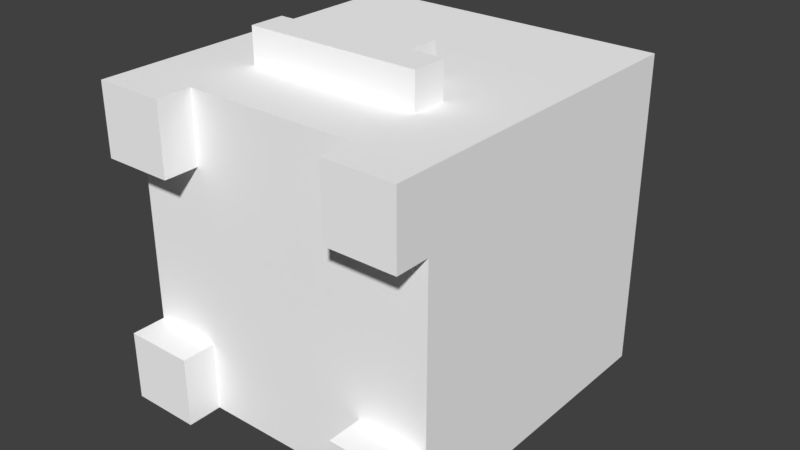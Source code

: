 # Source: Boar.blend  (saved by Blender 2.78.0; exported with 4.5.12 LTS)
import bpy
from mathutils import Matrix  # noqa: F401  (used for matrix-valued properties, if any)

bpy.ops.wm.read_factory_settings(use_empty=True)
scene = bpy.context.scene
scene.name = 'Scene'

# ---- collections
col_collection_1 = bpy.data.collections.new('Collection 1'); scene.collection.children.link(col_collection_1)

# ---- materials (node trees are filled in below, after node groups)
mat_palette = bpy.data.materials.new('palette')
mat_palette.alpha_threshold = 0.0
mat_palette.use_transparent_shadow = False
mat_palette.diffuse_color = (1.0, 1.0, 1.0, 1.0)
mat_palette.specular_color = (0.0, 0.0, 0.0)
mat_palette.roughness = 0.5
mat_palette.specular_intensity = 1.0

# ---- material node trees

# ---- world
world_world = bpy.data.worlds.new('World'); scene.world = world_world
world_world.color = (0.05088, 0.05088, 0.05088)
world_world.use_sun_shadow = False
world_world.sun_shadow_jitter_overblur = 0.0
world_world.cycles.sampling_method = 'MANUAL'

# ---- meshes
me_boar = bpy.data.meshes.new('Boar')
me_boar.from_pydata([(-0.5, 5.0, -5.5), (0.5, 3.0, -5.5), (-0.5, 3.0, -5.5), (0.5, 5.0, -5.5), (-2.5, 1.0, -4.5), (-2.5, -2.98e-07, -4.5), (-4.5, -5.364e-07, -4.5), (2.5, 1.0, -4.5), (4.5, 5.364e-07, -4.5), (2.5, 2.98e-07, -4.5), (-0.5, 3.0, -4.5), (0.5, 3.0, -4.5), (-0.5, 5.0, -4.5), (0.5, 5.0, -4.5), (-4.5, 10.0, -4.5), (4.5, 10.0, -4.5), (-4.5, 1.0, 2.5), (-2.5, -2.98e-07, 2.5), (-4.5, -5.364e-07, 2.5), (-2.5, 1.0, 2.5), (2.5, 1.0, 2.5), (4.5, 5.364e-07, 2.5), (2.5, 2.98e-07, 2.5), (4.5, 1.0, 2.5), (-3.5, 11.0, 2.5), (-1.5, 10.0, 2.5), (-3.5, 10.0, 2.5), (-1.5, 11.0, 2.5), (1.5, 11.0, 2.5), (3.5, 10.0, 2.5), (1.5, 10.0, 2.5), (3.5, 11.0, 2.5), (-4.5, -5.364e-07, -2.5), (-2.5, -2.98e-07, -2.5), (-4.5, 1.0, -2.5), (-2.5, 1.0, -2.5), (2.5, 2.98e-07, -2.5), (4.5, 5.364e-07, -2.5), (2.5, 1.0, -2.5), (4.5, 1.0, -2.5), (-3.5, 10.0, 3.5), (-1.5, 10.0, 3.5), (-3.5, 11.0, 3.5), (-1.5, 11.0, 3.5), (1.5, 10.0, 3.5), (3.5, 10.0, 3.5), (1.5, 11.0, 3.5), (3.5, 11.0, 3.5), (-4.5, -5.364e-07, 4.5), (-2.5, -2.98e-07, 4.5), (-2.5, 1.0, 4.5), (2.5, 2.98e-07, 4.5), (4.5, 5.364e-07, 4.5), (2.5, 1.0, 4.5), (-2.5, 3.0, 4.5), (-1.5, 3.0, 4.5), (1.5, 3.0, 4.5), (2.5, 3.0, 4.5), (-2.5, 4.0, 4.5), (2.5, 4.0, 4.5), (-1.5, 4.0, 4.5), (-3.5, 5.0, 4.5), (-2.5, 5.0, 4.5), (-1.5, 5.0, 4.5), (1.5, 4.0, 4.5), (1.5, 5.0, 4.5), (2.5, 5.0, 4.5), (3.5, 5.0, 4.5), (-3.5, 6.0, 4.5), (-2.5, 6.0, 4.5), (2.5, 6.0, 4.5), (3.5, 6.0, 4.5), (-4.5, 10.0, 4.5), (4.5, 10.0, 4.5), (-2.5, 3.0, 5.5), (-1.5, 3.0, 5.5), (-2.5, 4.0, 5.5), (1.5, 3.0, 5.5), (-1.5, 4.0, 5.5), (2.5, 3.0, 5.5), (1.5, 4.0, 5.5), (2.5, 4.0, 5.5), (-1.5, 5.0, 5.5), (1.5, 5.0, 5.5), (-4.5, -5.364e-07, -2.5), (-4.5, 10.0, -4.5), (-4.5, -5.364e-07, -4.5), (-4.5, 1.0, -2.5), (-4.5, 1.0, 2.5), (-4.5, -5.364e-07, 4.5), (-4.5, -5.364e-07, 2.5), (-4.5, 10.0, 4.5), (-3.5, 10.0, 3.5), (-3.5, 11.0, 2.5), (-3.5, 10.0, 2.5), (-3.5, 11.0, 3.5), (-2.5, 3.0, 5.5), (-2.5, 4.0, 4.5), (-2.5, 3.0, 4.5), (-2.5, 4.0, 5.5), (-1.5, 4.0, 5.5), (-1.5, 5.0, 4.5), (-1.5, 4.0, 4.5), (-1.5, 5.0, 5.5), (-0.5, 3.0, -4.5), (-0.5, 5.0, -5.5), (-0.5, 3.0, -5.5), (-0.5, 5.0, -4.5), (1.5, 10.0, 3.5), (1.5, 11.0, 2.5), (1.5, 10.0, 2.5), (1.5, 11.0, 3.5), (2.5, 2.98e-07, -2.5), (2.5, 1.0, -4.5), (2.5, 2.98e-07, -4.5), (2.5, 1.0, -2.5), (2.5, 2.98e-07, 4.5), (2.5, 1.0, 2.5), (2.5, 2.98e-07, 2.5), (2.5, 1.0, 4.5), (-2.5, -2.98e-07, -4.5), (-2.5, 1.0, -4.5), (-2.5, -2.98e-07, -2.5), (-2.5, 1.0, -2.5), (-2.5, -2.98e-07, 2.5), (-2.5, 1.0, 2.5), (-2.5, -2.98e-07, 4.5), (-2.5, 1.0, 4.5), (-1.5, 10.0, 2.5), (-1.5, 11.0, 2.5), (-1.5, 10.0, 3.5), (-1.5, 11.0, 3.5), (0.5, 3.0, -5.5), (0.5, 5.0, -5.5), (0.5, 3.0, -4.5), (0.5, 5.0, -4.5), (1.5, 4.0, 4.5), (1.5, 5.0, 4.5), (1.5, 4.0, 5.5), (1.5, 5.0, 5.5), (2.5, 3.0, 4.5), (2.5, 4.0, 4.5), (2.5, 3.0, 5.5), (2.5, 4.0, 5.5), (3.5, 10.0, 2.5), (3.5, 11.0, 2.5), (3.5, 10.0, 3.5), (3.5, 11.0, 3.5), (4.5, 5.364e-07, -4.5), (4.5, 10.0, -4.5), (4.5, 5.364e-07, -2.5), (4.5, 1.0, -2.5), (4.5, 1.0, 2.5), (4.5, 5.364e-07, 2.5), (4.5, 5.364e-07, 4.5), (4.5, 10.0, 4.5), (-2.5, -2.98e-07, -4.5), (-4.5, -5.364e-07, -2.5), (-4.5, -5.364e-07, -4.5), (-2.5, -2.98e-07, -2.5), (-2.5, -2.98e-07, 2.5), (-4.5, -5.364e-07, 4.5), (-4.5, -5.364e-07, 2.5), (-2.5, -2.98e-07, 4.5), (4.5, 5.364e-07, -4.5), (2.5, 2.98e-07, -2.5), (2.5, 2.98e-07, -4.5), (4.5, 5.364e-07, -2.5), (4.5, 5.364e-07, 2.5), (2.5, 2.98e-07, 4.5), (2.5, 2.98e-07, 2.5), (4.5, 5.364e-07, 4.5), (-2.5, 1.0, -2.5), (-4.5, 1.0, 2.5), (-4.5, 1.0, -2.5), (-2.5, 1.0, 2.5), (2.5, 1.0, -4.5), (-2.5, 1.0, -4.5), (-2.5, 1.0, 4.5), (2.5, 1.0, -2.5), (2.5, 1.0, 2.5), (2.5, 1.0, 4.5), (4.5, 1.0, -2.5), (4.5, 1.0, 2.5), (-1.5, 3.0, 4.5), (-2.5, 3.0, 5.5), (-2.5, 3.0, 4.5), (-1.5, 3.0, 5.5), (0.5, 3.0, -5.5), (-0.5, 3.0, -4.5), (-0.5, 3.0, -5.5), (0.5, 3.0, -4.5), (1.5, 3.0, 4.5), (1.5, 3.0, 5.5), (2.5, 3.0, 4.5), (2.5, 3.0, 5.5), (-2.5, 4.0, 4.5), (-2.5, 4.0, 5.5), (-1.5, 4.0, 4.5), (-1.5, 4.0, 5.5), (1.5, 4.0, 4.5), (1.5, 4.0, 5.5), (2.5, 4.0, 4.5), (2.5, 4.0, 5.5), (-0.5, 5.0, -5.5), (-0.5, 5.0, -4.5), (0.5, 5.0, -5.5), (0.5, 5.0, -4.5), (-1.5, 5.0, 4.5), (-1.5, 5.0, 5.5), (1.5, 5.0, 4.5), (1.5, 5.0, 5.5), (-4.5, 10.0, -4.5), (-4.5, 10.0, 4.5), (-3.5, 10.0, 2.5), (-3.5, 10.0, 3.5), (-1.5, 10.0, 2.5), (-1.5, 10.0, 3.5), (1.5, 10.0, 2.5), (1.5, 10.0, 3.5), (3.5, 10.0, 2.5), (3.5, 10.0, 3.5), (4.5, 10.0, -4.5), (4.5, 10.0, 4.5), (-3.5, 11.0, 2.5), (-3.5, 11.0, 3.5), (-1.5, 11.0, 2.5), (-1.5, 11.0, 3.5), (1.5, 11.0, 2.5), (1.5, 11.0, 3.5), (3.5, 11.0, 2.5), (3.5, 11.0, 3.5)], [], [(0, 1, 2), (3, 1, 0), (4, 5, 6), (7, 8, 9), (10, 7, 4), (11, 7, 10), (12, 10, 4), (13, 7, 11), (14, 4, 6), (14, 13, 12), (14, 12, 4), (15, 7, 13), (15, 13, 14), (15, 8, 7), (16, 17, 18), (19, 17, 16), (20, 21, 22), (23, 21, 20), (24, 25, 26), (27, 25, 24), (28, 29, 30), (31, 29, 28), (32, 33, 34), (34, 33, 35), (36, 37, 38), (38, 37, 39), (40, 41, 42), (42, 41, 43), (44, 45, 46), (46, 45, 47), (48, 49, 50), (51, 52, 53), (48, 50, 54), (50, 53, 54), (54, 53, 55), (55, 53, 56), (53, 52, 57), (56, 53, 57), (48, 54, 58), (57, 52, 59), (58, 60, 61), (48, 58, 61), (61, 60, 62), (62, 60, 63), (64, 59, 65), (59, 52, 66), (65, 59, 66), (66, 52, 67), (48, 61, 68), (61, 62, 68), (62, 63, 69), (68, 62, 69), (63, 65, 69), (65, 66, 69), (66, 67, 70), (69, 66, 70), (67, 52, 71), (70, 67, 71), (48, 68, 72), (69, 70, 72), (70, 71, 72), (68, 69, 72), (71, 52, 73), (72, 71, 73), (74, 75, 76), (75, 77, 78), (76, 75, 78), (77, 79, 80), (78, 77, 80), (80, 79, 81), (78, 80, 82), (82, 80, 83), (84, 85, 86), (87, 85, 84), (88, 85, 87), (89, 88, 90), (91, 85, 88), (91, 88, 89), (92, 93, 94), (95, 93, 92), (96, 97, 98), (99, 97, 96), (100, 101, 102), (103, 101, 100), (104, 105, 106), (107, 105, 104), (108, 109, 110), (111, 109, 108), (112, 113, 114), (115, 113, 112), (116, 117, 118), (119, 117, 116), (120, 121, 122), (122, 121, 123), (124, 125, 126), (126, 125, 127), (128, 129, 130), (130, 129, 131), (132, 133, 134), (134, 133, 135), (136, 137, 138), (138, 137, 139), (140, 141, 142), (142, 141, 143), (144, 145, 146), (146, 145, 147), (148, 149, 150), (150, 149, 151), (151, 149, 152), (153, 152, 154), (152, 149, 155), (154, 152, 155), (156, 157, 158), (159, 157, 156), (160, 161, 162), (163, 161, 160), (164, 165, 166), (167, 165, 164), (168, 169, 170), (171, 169, 168), (172, 173, 174), (175, 173, 172), (176, 172, 177), (176, 178, 175), (176, 175, 172), (179, 178, 176), (180, 178, 179), (181, 178, 180), (182, 180, 179), (183, 180, 182), (184, 185, 186), (187, 185, 184), (188, 189, 190), (191, 189, 188), (192, 187, 184), (193, 187, 192), (194, 193, 192), (195, 193, 194), (196, 197, 198), (198, 197, 199), (200, 201, 202), (202, 201, 203), (204, 205, 206), (206, 205, 207), (208, 209, 210), (210, 209, 211), (212, 213, 214), (214, 213, 215), (212, 214, 216), (215, 213, 217), (212, 216, 218), (216, 217, 218), (217, 213, 219), (218, 217, 219), (212, 218, 220), (219, 213, 221), (212, 220, 222), (220, 221, 222), (221, 213, 223), (222, 221, 223), (224, 225, 226), (226, 225, 227), (228, 229, 230), (230, 229, 231)])
me_boar.polygons.foreach_set('use_smooth', [True] * 164)
_uv = me_boar.uv_layers.new(name='UVMap')
_uv.uv.foreach_set('vector', [0.3066, 0.5, 0.3066, 0.5, 0.3066, 0.5, 0.3066, 0.5, 0.3066, 0.5, 0.3066, 0.5, 0.3066, 0.5, 0.3066, 0.5, 0.3066, 0.5, 0.3066, 0.5, 0.3066, 0.5, 0.3066, 0.5, 0.3066, 0.5, 0.3066, 0.5, 0.3066, 0.5, 0.3066, 0.5, 0.3066, 0.5, 0.3066, 0.5, 0.3066, 0.5, 0.3066, 0.5, 0.3066, 0.5, 0.3066, 0.5, 0.3066, 0.5, 0.3066, 0.5, 0.3066, 0.5, 0.3066, 0.5, 0.3066, 0.5, 0.3066, 0.5, 0.3066, 0.5, 0.3066, 0.5, 0.3066, 0.5, 0.3066, 0.5, 0.3066, 0.5, 0.3066, 0.5, 0.3066, 0.5, 0.3066, 0.5, 0.3066, 0.5, 0.3066, 0.5, 0.3066, 0.5, 0.3066, 0.5, 0.3066, 0.5, 0.3066, 0.5, 0.3066, 0.5, 0.3066, 0.5, 0.3066, 0.5, 0.3066, 0.5, 0.3066, 0.5, 0.3066, 0.5, 0.3066, 0.5, 0.3066, 0.5, 0.3066, 0.5, 0.3066, 0.5, 0.3066, 0.5, 0.3066, 0.5, 0.3066, 0.5, 0.3066, 0.5, 0.3066, 0.5, 0.3066, 0.5, 0.3066, 0.5, 0.3066, 0.5, 0.3066, 0.5, 0.3066, 0.5, 0.3066, 0.5, 0.3066, 0.5, 0.3066, 0.5, 0.3066, 0.5, 0.3066, 0.5, 0.3066, 0.5, 0.3066, 0.5, 0.3066, 0.5, 0.3066, 0.5, 0.3066, 0.5, 0.3066, 0.5, 0.3066, 0.5, 0.3066, 0.5, 0.3066, 0.5, 0.3066, 0.5, 0.3066, 0.5, 0.3066, 0.5, 0.3066, 0.5, 0.3066, 0.5, 0.3066, 0.5, 0.3066, 0.5, 0.3066, 0.5, 0.3066, 0.5, 0.3066, 0.5, 0.3066, 0.5, 0.3066, 0.5, 0.3066, 0.5, 0.3066, 0.5, 0.3066, 0.5, 0.3066, 0.5, 0.3066, 0.5, 0.3066, 0.5, 0.3066, 0.5, 0.3066, 0.5, 0.3066, 0.5, 0.3066, 0.5, 0.3066, 0.5, 0.3066, 0.5, 0.3066, 0.5, 0.3066, 0.5, 0.3066, 0.5, 0.3066, 0.5, 0.3066, 0.5, 0.3066, 0.5, 0.3066, 0.5, 0.3066, 0.5, 0.3066, 0.5, 0.3066, 0.5, 0.3066, 0.5, 0.3066, 0.5, 0.3066, 0.5, 0.3066, 0.5, 0.3066, 0.5, 0.3066, 0.5, 0.3066, 0.5, 0.3066, 0.5, 0.3066, 0.5, 0.3066, 0.5, 0.3066, 0.5, 0.3066, 0.5, 0.3066, 0.5, 0.3066, 0.5, 0.3066, 0.5, 0.3066, 0.5, 0.3066, 0.5, 0.3066, 0.5, 0.3066, 0.5, 0.3066, 0.5, 0.3066, 0.5, 0.3066, 0.5, 0.3066, 0.5, 0.3066, 0.5, 0.3066, 0.5, 0.3066, 0.5, 0.3066, 0.5, 0.3066, 0.5, 0.3066, 0.5, 0.3066, 0.5, 0.3066, 0.5, 0.3066, 0.5, 0.3066, 0.5, 0.3066, 0.5, 0.3066, 0.5, 0.3066, 0.5, 0.3066, 0.5, 0.9941, 0.5, 0.9941, 0.5, 0.9941, 0.5, 0.3066, 0.5, 0.3066, 0.5, 0.3066, 0.5, 0.9941, 0.5, 0.9941, 0.5, 0.9941, 0.5, 0.3066, 0.5, 0.3066, 0.5, 0.3066, 0.5, 0.3066, 0.5, 0.3066, 0.5, 0.3066, 0.5, 0.9941, 0.5, 0.9941, 0.5, 0.9941, 0.5, 0.3066, 0.5, 0.3066, 0.5, 0.3066, 0.5, 0.3066, 0.5, 0.3066, 0.5, 0.3066, 0.5, 0.9941, 0.5, 0.9941, 0.5, 0.9941, 0.5, 0.3066, 0.5, 0.3066, 0.5, 0.3066, 0.5, 0.3066, 0.5, 0.3066, 0.5, 0.3066, 0.5, 0.3066, 0.5, 0.3066, 0.5, 0.3066, 0.5, 0.3066, 0.5, 0.3066, 0.5, 0.3066, 0.5, 0.3066, 0.5, 0.3066, 0.5, 0.3066, 0.5, 0.3066, 0.5, 0.3066, 0.5, 0.3066, 0.5, 0.9629, 0.5, 0.9629, 0.5, 0.9629, 0.5, 0.3066, 0.5, 0.3066, 0.5, 0.3066, 0.5, 0.9629, 0.5, 0.9629, 0.5, 0.9629, 0.5, 0.9629, 0.5, 0.9629, 0.5, 0.9629, 0.5, 0.3066, 0.5, 0.3066, 0.5, 0.3066, 0.5, 0.9629, 0.5, 0.9629, 0.5, 0.9629, 0.5, 0.3066, 0.5, 0.3066, 0.5, 0.3066, 0.5, 0.3066, 0.5, 0.3066, 0.5, 0.3066, 0.5, 0.3066, 0.5, 0.3066, 0.5, 0.3066, 0.5, 0.3066, 0.5, 0.3066, 0.5, 0.3066, 0.5, 0.3066, 0.5, 0.3066, 0.5, 0.3066, 0.5, 0.3066, 0.5, 0.3066, 0.5, 0.3066, 0.5, 0.3066, 0.5, 0.3066, 0.5, 0.3066, 0.5, 0.3066, 0.5, 0.3066, 0.5, 0.3066, 0.5, 0.3066, 0.5, 0.3066, 0.5, 0.3066, 0.5, 0.3066, 0.5, 0.3066, 0.5, 0.3066, 0.5, 0.9629, 0.5, 0.9629, 0.5, 0.9629, 0.5, 0.9629, 0.5, 0.9629, 0.5, 0.9629, 0.5, 0.3066, 0.5, 0.3066, 0.5, 0.3066, 0.5, 0.3066, 0.5, 0.3066, 0.5, 0.3066, 0.5, 0.3066, 0.5, 0.3066, 0.5, 0.3066, 0.5, 0.3066, 0.5, 0.3066, 0.5, 0.3066, 0.5, 0.3066, 0.5, 0.3066, 0.5, 0.3066, 0.5, 0.3066, 0.5, 0.3066, 0.5, 0.3066, 0.5, 0.3066, 0.5, 0.3066, 0.5, 0.3066, 0.5, 0.3066, 0.5, 0.3066, 0.5, 0.3066, 0.5, 0.3066, 0.5, 0.3066, 0.5, 0.3066, 0.5, 0.3066, 0.5, 0.3066, 0.5, 0.3066, 0.5, 0.3066, 0.5, 0.3066, 0.5, 0.3066, 0.5, 0.3066, 0.5, 0.3066, 0.5, 0.3066, 0.5, 0.3066, 0.5, 0.3066, 0.5, 0.3066, 0.5, 0.3066, 0.5, 0.3066, 0.5, 0.3066, 0.5, 0.3066, 0.5, 0.3066, 0.5, 0.3066, 0.5, 0.3066, 0.5, 0.3066, 0.5, 0.3066, 0.5, 0.3066, 0.5, 0.3066, 0.5, 0.3066, 0.5, 0.3066, 0.5, 0.3066, 0.5, 0.3066, 0.5, 0.3066, 0.5, 0.3066, 0.5, 0.3066, 0.5, 0.3066, 0.5, 0.3066, 0.5, 0.3066, 0.5, 0.9629, 0.5, 0.9629, 0.5, 0.9629, 0.5, 0.9629, 0.5, 0.9629, 0.5, 0.9629, 0.5, 0.3066, 0.5, 0.3066, 0.5, 0.3066, 0.5, 0.3066, 0.5, 0.3066, 0.5, 0.3066, 0.5, 0.3066, 0.5, 0.3066, 0.5, 0.3066, 0.5, 0.3066, 0.5, 0.3066, 0.5, 0.3066, 0.5, 0.3066, 0.5, 0.3066, 0.5, 0.3066, 0.5, 0.3066, 0.5, 0.3066, 0.5, 0.3066, 0.5, 0.3066, 0.5, 0.3066, 0.5, 0.3066, 0.5, 0.3066, 0.5, 0.3066, 0.5, 0.3066, 0.5, 0.3066, 0.5, 0.3066, 0.5, 0.3066, 0.5, 0.3066, 0.5, 0.3066, 0.5, 0.3066, 0.5, 0.3066, 0.5, 0.3066, 0.5, 0.3066, 0.5, 0.3066, 0.5, 0.3066, 0.5, 0.3066, 0.5, 0.3066, 0.5, 0.3066, 0.5, 0.3066, 0.5, 0.3066, 0.5, 0.3066, 0.5, 0.3066, 0.5, 0.3066, 0.5, 0.3066, 0.5, 0.3066, 0.5, 0.3066, 0.5, 0.3066, 0.5, 0.3066, 0.5, 0.3066, 0.5, 0.3066, 0.5, 0.3066, 0.5, 0.3066, 0.5, 0.3066, 0.5, 0.3066, 0.5, 0.3066, 0.5, 0.3066, 0.5, 0.3066, 0.5, 0.3066, 0.5, 0.3066, 0.5, 0.3066, 0.5, 0.3066, 0.5, 0.3066, 0.5, 0.3066, 0.5, 0.3066, 0.5, 0.3066, 0.5, 0.3066, 0.5, 0.3066, 0.5, 0.3066, 0.5, 0.3066, 0.5, 0.3066, 0.5, 0.3066, 0.5, 0.3066, 0.5, 0.3066, 0.5, 0.3066, 0.5, 0.3066, 0.5, 0.3066, 0.5, 0.3066, 0.5, 0.3066, 0.5, 0.9629, 0.5, 0.9629, 0.5, 0.9629, 0.5, 0.9629, 0.5, 0.9629, 0.5, 0.9629, 0.5, 0.3066, 0.5, 0.3066, 0.5, 0.3066, 0.5, 0.3066, 0.5, 0.3066, 0.5, 0.3066, 0.5, 0.3066, 0.5, 0.3066, 0.5, 0.3066, 0.5, 0.3066, 0.5, 0.3066, 0.5, 0.3066, 0.5, 0.9629, 0.5, 0.9629, 0.5, 0.9629, 0.5, 0.9629, 0.5, 0.9629, 0.5, 0.9629, 0.5, 0.9629, 0.5, 0.9629, 0.5, 0.9629, 0.5, 0.9629, 0.5, 0.9629, 0.5, 0.9629, 0.5, 0.9629, 0.5, 0.9629, 0.5, 0.9629, 0.5, 0.9629, 0.5, 0.9629, 0.5, 0.9629, 0.5, 0.3066, 0.5, 0.3066, 0.5, 0.3066, 0.5, 0.3066, 0.5, 0.3066, 0.5, 0.3066, 0.5, 0.3066, 0.5, 0.3066, 0.5, 0.3066, 0.5, 0.3066, 0.5, 0.3066, 0.5, 0.3066, 0.5, 0.3066, 0.5, 0.3066, 0.5, 0.3066, 0.5, 0.3066, 0.5, 0.3066, 0.5, 0.3066, 0.5, 0.3066, 0.5, 0.3066, 0.5, 0.3066, 0.5, 0.3066, 0.5, 0.3066, 0.5, 0.3066, 0.5, 0.3066, 0.5, 0.3066, 0.5, 0.3066, 0.5, 0.3066, 0.5, 0.3066, 0.5, 0.3066, 0.5, 0.3066, 0.5, 0.3066, 0.5, 0.3066, 0.5, 0.3066, 0.5, 0.3066, 0.5, 0.3066, 0.5, 0.3066, 0.5, 0.3066, 0.5, 0.3066, 0.5, 0.3066, 0.5, 0.3066, 0.5, 0.3066, 0.5, 0.3066, 0.5, 0.3066, 0.5, 0.3066, 0.5, 0.3066, 0.5, 0.3066, 0.5, 0.3066, 0.5, 0.3066, 0.5, 0.3066, 0.5, 0.3066, 0.5, 0.3066, 0.5, 0.3066, 0.5, 0.3066, 0.5, 0.3066, 0.5, 0.3066, 0.5, 0.3066, 0.5, 0.3066, 0.5, 0.3066, 0.5, 0.3066, 0.5, 0.3066, 0.5, 0.3066, 0.5, 0.3066, 0.5, 0.3066, 0.5, 0.3066, 0.5, 0.3066, 0.5])
me_boar.materials.append(mat_palette)
me_boar.use_remesh_preserve_volume = False
me_boar.use_remesh_preserve_attributes = False
me_boar.use_mirror_vertex_groups = False
me_boar.update()
me_boar.normals_split_custom_set([tuple(v) for v in zip(*[iter([0.0, 0.0, -1.0, 0.0, 0.0, -1.0, 0.0, 0.0, -1.0, 0.0, 0.0, -1.0, 0.0, 0.0, -1.0, 0.0, 0.0, -1.0, -7.033e-08, 5.311e-09, -1.0, -1.192e-07, 0.0, -1.0, -1.024e-07, -1.603e-14, -1.0, -8.446e-08, -5.311e-09, -1.0, -1.36e-07, -1.603e-14, -1.0, -1.192e-07, 0.0, -1.0, 2.004e-07, 0.0, -1.0, -8.446e-08, -5.311e-09, -1.0, -7.033e-08, 5.311e-09, -1.0, 2.384e-07, 0.0, -1.0, -8.446e-08, -5.311e-09, -1.0, 2.004e-07, 0.0, -1.0, -1.546e-08, 6.104e-08, -1.0, 2.004e-07, 0.0, -1.0, -7.033e-08, 5.311e-09, -1.0, -1.546e-08, -2.98e-09, -1.0, -8.446e-08, -5.311e-09, -1.0, 2.384e-07, 0.0, -1.0, -5.587e-08, 1.207e-08, -1.0, -7.033e-08, 5.311e-09, -1.0, -1.024e-07, -1.603e-14, -1.0, -5.587e-08, 1.207e-08, -1.0, -1.546e-08, -2.98e-09, -1.0, -1.546e-08, 6.104e-08, -1.0, -5.587e-08, 1.207e-08, -1.0, -1.546e-08, 6.104e-08, -1.0, -7.033e-08, 5.311e-09, -1.0, -6.251e-08, -1.669e-08, -1.0, -8.446e-08, -5.311e-09, -1.0, -1.546e-08, -2.98e-09, -1.0, -6.251e-08, -1.669e-08, -1.0, -1.546e-08, -2.98e-09, -1.0, -5.587e-08, 1.207e-08, -1.0, -6.251e-08, -1.669e-08, -1.0, -1.36e-07, -1.603e-14, -1.0, -8.446e-08, -5.311e-09, -1.0, -8.402e-08, 0.0, -1.0, -3.519e-08, 0.0, -1.0, -1.192e-07, 0.0, -1.0, 0.0, 0.0, -1.0, -3.519e-08, 0.0, -1.0, -8.402e-08, 0.0, -1.0, 8.402e-08, 0.0, -1.0, 3.519e-08, 0.0, -1.0, 1.192e-07, 0.0, -1.0, 0.0, 0.0, -1.0, 3.519e-08, 0.0, -1.0, 8.402e-08, 0.0, -1.0, -1.68e-07, -1.678e-14, -1.0, -7.037e-08, -4.007e-14, -1.0, -2.384e-07, 0.0, -1.0, 0.0, -5.684e-14, -1.0, -7.037e-08, -4.007e-14, -1.0, -1.68e-07, -1.678e-14, -1.0, -7.037e-08, -1.678e-14, -1.0, -1.68e-07, -4.007e-14, -1.0, 0.0, 0.0, -1.0, -2.384e-07, -5.684e-14, -1.0, -1.68e-07, -4.007e-14, -1.0, -7.037e-08, -1.678e-14, -1.0, 2.384e-07, 0.0, 1.0, 7.037e-08, 0.0, 1.0, 1.68e-07, 0.0, 1.0, 1.68e-07, 0.0, 1.0, 7.037e-08, 0.0, 1.0, 0.0, 0.0, 1.0, 2.384e-07, 0.0, 1.0, -9.767e-08, 0.0, 1.0, 9.767e-08, 0.0, 1.0, 9.767e-08, 0.0, 1.0, -9.767e-08, 0.0, 1.0, -2.384e-07, 0.0, 1.0, 2.384e-07, 0.0, 1.0, 7.037e-08, 4.007e-14, 1.0, 1.68e-07, 1.678e-14, 1.0, 1.68e-07, 1.678e-14, 1.0, 7.037e-08, 4.007e-14, 1.0, 0.0, 5.684e-14, 1.0, 0.0, 0.0, 1.0, 1.68e-07, 4.007e-14, 1.0, 7.037e-08, 1.678e-14, 1.0, 7.037e-08, 1.678e-14, 1.0, 1.68e-07, 4.007e-14, 1.0, 2.384e-07, 5.684e-14, 1.0, 1.665e-07, -1.347e-08, 1.0, 0.0, 1.137e-13, 1.0, -6.358e-08, 2.671e-14, 1.0, 0.0, 1.137e-13, 1.0, 1.672e-07, 1.112e-08, 1.0, -1.54e-08, 2.671e-14, 1.0, 1.665e-07, -1.347e-08, 1.0, -6.358e-08, 2.671e-14, 1.0, -4.818e-08, 6.161e-14, 1.0, -6.358e-08, 2.671e-14, 1.0, -1.54e-08, 2.671e-14, 1.0, -4.818e-08, 6.161e-14, 1.0, -4.818e-08, 6.161e-14, 1.0, -1.54e-08, 2.671e-14, 1.0, 0.0, 0.0, 1.0, 0.0, 0.0, 1.0, -1.54e-08, 2.671e-14, 1.0, 0.0, 0.0, 1.0, -1.54e-08, 2.671e-14, 1.0, 1.672e-07, 1.112e-08, 1.0, 0.0, 6.161e-14, 1.0, 0.0, 0.0, 1.0, -1.54e-08, 2.671e-14, 1.0, 0.0, 6.161e-14, 1.0, 1.665e-07, -1.347e-08, 1.0, -4.818e-08, 6.161e-14, 1.0, 2.553e-07, -2.703e-07, 1.0, 0.0, 6.161e-14, 1.0, 1.672e-07, 1.112e-08, 1.0, 0.0, 1.118e-14, 1.0, 2.553e-07, -2.703e-07, 1.0, 0.0, -4.308e-08, 1.0, 1.679e-06, -1.66e-09, 1.0, 1.665e-07, -1.347e-08, 1.0, 2.553e-07, -2.703e-07, 1.0, 1.679e-06, -1.66e-09, 1.0, 1.679e-06, -1.66e-09, 1.0, 0.0, -4.308e-08, 1.0, 1.192e-07, 1.788e-07, 1.0, 1.192e-07, 1.788e-07, 1.0, 0.0, -4.308e-08, 1.0, 0.0, 0.0, 1.0, 0.0, 0.0, 1.0, 0.0, 1.118e-14, 1.0, 0.0, 0.0, 1.0, 0.0, 1.118e-14, 1.0, 1.672e-07, 1.112e-08, 1.0, 1.445e-07, 1.807e-08, 1.0, 0.0, 0.0, 1.0, 0.0, 1.118e-14, 1.0, 1.445e-07, 1.807e-08, 1.0, 1.445e-07, 1.807e-08, 1.0, 1.672e-07, 1.112e-08, 1.0, 2.121e-06, 2.684e-08, 1.0, 1.665e-07, -1.347e-08, 1.0, 1.679e-06, -1.66e-09, 1.0, 4.7e-07, 3.445e-08, 1.0, 1.679e-06, -1.66e-09, 1.0, 1.192e-07, 1.788e-07, 1.0, 4.7e-07, 3.445e-08, 1.0, 1.192e-07, 1.788e-07, 1.0, 0.0, 0.0, 1.0, 1.68e-07, -1.759e-08, 1.0, 4.7e-07, 3.445e-08, 1.0, 1.192e-07, 1.788e-07, 1.0, 1.68e-07, -1.759e-08, 1.0, 0.0, 0.0, 1.0, 0.0, 0.0, 1.0, 1.68e-07, -1.759e-08, 1.0, 0.0, 0.0, 1.0, 1.445e-07, 1.807e-08, 1.0, 1.68e-07, -1.759e-08, 1.0, 1.445e-07, 1.807e-08, 1.0, 2.121e-06, 2.684e-08, 1.0, 1.192e-07, 2.887e-07, 1.0, 1.68e-07, -1.759e-08, 1.0, 1.445e-07, 1.807e-08, 1.0, 1.192e-07, 2.887e-07, 1.0, 2.121e-06, 2.684e-08, 1.0, 1.672e-07, 1.112e-08, 1.0, 3.843e-07, 4.708e-08, 1.0, 1.192e-07, 2.887e-07, 1.0, 2.121e-06, 2.684e-08, 1.0, 3.843e-07, 4.708e-08, 1.0, 1.665e-07, -1.347e-08, 1.0, 4.7e-07, 3.445e-08, 1.0, 1.953e-07, -1.059e-08, 1.0, 1.68e-07, -1.759e-08, 1.0, 1.192e-07, 2.887e-07, 1.0, 1.953e-07, -1.059e-08, 1.0, 1.192e-07, 2.887e-07, 1.0, 3.843e-07, 4.708e-08, 1.0, 1.953e-07, -1.059e-08, 1.0, 4.7e-07, 3.445e-08, 1.0, 1.68e-07, -1.759e-08, 1.0, 1.953e-07, -1.059e-08, 1.0, 3.843e-07, 4.708e-08, 1.0, 1.672e-07, 1.112e-08, 1.0, 1.789e-07, -2.236e-08, 1.0, 1.953e-07, -1.059e-08, 1.0, 3.843e-07, 4.708e-08, 1.0, 1.789e-07, -2.236e-08, 1.0, 0.0, 0.0, 1.0, 0.0, 0.0, 1.0, 0.0, 0.0, 1.0, 0.0, 0.0, 1.0, -1.264e-07, 0.0, 1.0, -2.17e-08, 0.0, 1.0, 0.0, 0.0, 1.0, 0.0, 0.0, 1.0, -2.17e-08, 0.0, 1.0, -1.264e-07, 0.0, 1.0, 0.0, 0.0, 1.0, -1.06e-07, 0.0, 1.0, -2.17e-08, 0.0, 1.0, -1.264e-07, 0.0, 1.0, -1.06e-07, 0.0, 1.0, -1.06e-07, 0.0, 1.0, 0.0, 0.0, 1.0, 0.0, 0.0, 1.0, -2.17e-08, 0.0, 1.0, -1.06e-07, 0.0, 1.0, 0.0, 0.0, 1.0, 0.0, 0.0, 1.0, -1.06e-07, 0.0, 1.0, 0.0, 0.0, 1.0, -1.0, -1.668e-07, 2.983e-07, -1.0, -1.075e-07, 1.01e-07, -1.0, -1.907e-07, 2.384e-07, -1.0, -1.127e-07, 4.436e-07, -1.0, -1.075e-07, 1.01e-07, -1.0, -1.668e-07, 2.983e-07, -1.0, -5.728e-08, 1.493e-07, -1.0, -1.075e-07, 1.01e-07, -1.0, -1.127e-07, 4.436e-07, -1.0, 0.0, 2.048e-07, -1.0, -5.728e-08, 1.493e-07, -1.0, 0.0, 2.384e-07, -1.0, 0.0, 1.178e-07, -1.0, -1.075e-07, 1.01e-07, -1.0, -5.728e-08, 1.493e-07, -1.0, 0.0, 1.178e-07, -1.0, -5.728e-08, 1.493e-07, -1.0, 0.0, 2.048e-07, -1.0, -2.384e-07, 0.0, -1.0, -2.384e-07, 0.0, -1.0, 0.0, 0.0, -1.0, -4.768e-07, 0.0, -1.0, -2.384e-07, 0.0, -1.0, -2.384e-07, 0.0, -1.0, 0.0, 2.384e-07, -1.0, 0.0, 2.384e-07, -1.0, 0.0, 2.384e-07, -1.0, 0.0, 2.384e-07, -1.0, 0.0, 2.384e-07, -1.0, 0.0, 2.384e-07, -1.0, -1.192e-07, 0.0, -1.0, -1.192e-07, 0.0, -1.0, -2.384e-07, 0.0, -1.0, 0.0, 0.0, -1.0, -1.192e-07, 0.0, -1.0, -1.192e-07, 0.0, -1.0, -1.192e-07, 5.96e-08, -1.0, -1.192e-07, 5.96e-08, -1.0, -1.192e-07, 5.96e-08, -1.0, -1.192e-07, 5.96e-08, -1.0, -1.192e-07, 5.96e-08, -1.0, -1.192e-07, 5.96e-08, -1.0, -1.192e-07, 0.0, -1.0, -1.192e-07, 0.0, -1.0, 0.0, 0.0, -1.0, -2.384e-07, 0.0, -1.0, -1.192e-07, 0.0, -1.0, -1.192e-07, 0.0, -1.0, -1.407e-07, 0.0, -1.0, -3.361e-07, 0.0, -1.0, -4.768e-07, 0.0, -1.0, 0.0, 0.0, -1.0, -3.361e-07, 0.0, -1.0, -1.407e-07, 0.0, -1.0, -1.407e-07, 0.0, -1.0, -3.361e-07, 0.0, -1.0, -4.768e-07, 0.0, -1.0, 0.0, 0.0, -1.0, -3.361e-07, 0.0, -1.0, -1.407e-07, 0.0, 1.0, 4.768e-07, 0.0, 1.0, 3.361e-07, 0.0, 1.0, 1.407e-07, 0.0, 1.0, 1.407e-07, 0.0, 1.0, 3.361e-07, 0.0, 1.0, 0.0, 0.0, 1.0, 4.768e-07, 0.0, 1.0, 3.361e-07, 0.0, 1.0, 1.407e-07, 0.0, 1.0, 1.407e-07, 0.0, 1.0, 3.361e-07, 0.0, 1.0, 0.0, 0.0, 1.0, 0.0, 0.0, 1.0, 1.192e-07, 0.0, 1.0, 1.192e-07, 0.0, 1.0, 1.192e-07, 0.0, 1.0, 1.192e-07, 0.0, 1.0, 2.384e-07, 0.0, 1.0, 1.192e-07, -8.941e-08, 1.0, 1.192e-07, -8.941e-08, 1.0, 1.192e-07, -8.941e-08, 1.0, 1.192e-07, -8.941e-08, 1.0, 1.192e-07, -8.941e-08, 1.0, 1.192e-07, -8.941e-08, 1.0, 2.384e-07, 0.0, 1.0, 1.192e-07, 0.0, 1.0, 1.192e-07, 0.0, 1.0, 1.192e-07, 0.0, 1.0, 1.192e-07, 0.0, 1.0, 0.0, 0.0, 1.0, 0.0, -2.384e-07, 1.0, 0.0, -2.384e-07, 1.0, 0.0, -2.384e-07, 1.0, 0.0, -2.384e-07, 1.0, 0.0, -2.384e-07, 1.0, 0.0, -2.384e-07, 1.0, 0.0, 0.0, 1.0, 2.384e-07, 0.0, 1.0, 2.384e-07, 0.0, 1.0, 2.384e-07, 0.0, 1.0, 2.384e-07, 0.0, 1.0, 4.768e-07, 0.0, 1.0, 1.907e-07, -2.384e-07, 1.0, 1.195e-07, -1.01e-07, 1.0, 1.668e-07, -2.983e-07, 1.0, 1.668e-07, -2.983e-07, 1.0, 1.195e-07, -1.01e-07, 1.0, 1.288e-07, -4.436e-07, 1.0, 1.288e-07, -4.436e-07, 1.0, 1.195e-07, -1.01e-07, 1.0, 6.546e-08, -1.493e-07, 1.0, 0.0, -2.384e-07, 1.0, 6.546e-08, -1.493e-07, 1.0, 0.0, -2.048e-07, 1.0, 6.546e-08, -1.493e-07, 1.0, 1.195e-07, -1.01e-07, 1.0, 0.0, -1.178e-07, 1.0, 0.0, -2.048e-07, 1.0, 6.546e-08, -1.493e-07, 1.0, 0.0, -1.178e-07, 1.192e-07, -1.0, -7.105e-15, 1.192e-07, -1.0, -7.105e-15, 1.192e-07, -1.0, -1.421e-14, 1.192e-07, -1.0, 0.0, 1.192e-07, -1.0, -7.105e-15, 1.192e-07, -1.0, -7.105e-15, 1.192e-07, -1.0, -7.105e-15, 1.192e-07, -1.0, -7.105e-15, 1.192e-07, -1.0, -1.421e-14, 1.192e-07, -1.0, 0.0, 1.192e-07, -1.0, -7.105e-15, 1.192e-07, -1.0, -7.105e-15, 1.192e-07, -1.0, -1.421e-14, 1.192e-07, -1.0, -1.421e-14, 1.192e-07, -1.0, 0.0, 1.192e-07, -1.0, -2.842e-14, 1.192e-07, -1.0, -1.421e-14, 1.192e-07, -1.0, -1.421e-14, 1.192e-07, -1.0, -1.421e-14, 1.192e-07, -1.0, -1.421e-14, 1.192e-07, -1.0, 0.0, 1.192e-07, -1.0, -2.842e-14, 1.192e-07, -1.0, -1.421e-14, 1.192e-07, -1.0, -1.421e-14, 1.113e-07, -1.0, -4.708e-15, 1.192e-07, -1.0, 0.0, 1.192e-07, -1.0, 0.0, 1.113e-07, -1.0, -1.496e-15, 1.192e-07, -1.0, 0.0, 1.113e-07, -1.0, -4.708e-15, 1.073e-07, -1.0, -4.126e-15, 1.113e-07, -1.0, -4.708e-15, 1.073e-07, -1.0, 0.0, 1.073e-07, -1.0, -4.126e-15, 1.073e-07, -1.0, 0.0, 1.113e-07, -1.0, -1.496e-15, 1.073e-07, -1.0, -4.126e-15, 1.113e-07, -1.0, -1.496e-15, 1.113e-07, -1.0, -4.708e-15, 1.113e-07, -1.0, 7.579e-15, 1.073e-07, -1.0, 0.0, 1.073e-07, -1.0, -4.126e-15, 1.113e-07, -1.0, 1.836e-15, 1.073e-07, -1.0, 0.0, 1.113e-07, -1.0, 7.579e-15, 1.073e-07, -1.0, 0.0, 1.073e-07, -1.0, 0.0, 1.113e-07, -1.0, 1.836e-15, 1.192e-07, -1.0, 1.723e-14, 1.113e-07, -1.0, 1.836e-15, 1.113e-07, -1.0, 7.579e-15, 1.192e-07, -1.0, 0.0, 1.113e-07, -1.0, 1.836e-15, 1.192e-07, -1.0, 1.723e-14, 1.987e-07, -1.0, -5.685e-14, 2.384e-07, -1.0, -1.137e-13, 2.384e-07, -1.0, -2.274e-13, 1.987e-07, -1.0, 0.0, 2.384e-07, -1.0, -1.137e-13, 1.987e-07, -1.0, -5.685e-14, 0.0, -1.0, -5.96e-08, 0.0, -1.0, -5.96e-08, 0.0, -1.0, -1.192e-07, 0.0, -1.0, 0.0, 0.0, -1.0, -5.96e-08, 0.0, -1.0, -5.96e-08, 1.987e-07, -1.0, 0.0, 1.987e-07, -1.0, 0.0, 1.987e-07, -1.0, -5.685e-14, 1.987e-07, -1.0, 0.0, 1.987e-07, -1.0, 0.0, 1.987e-07, -1.0, 0.0, 2.384e-07, -1.0, 0.0, 1.987e-07, -1.0, 0.0, 1.987e-07, -1.0, 0.0, 2.384e-07, -1.0, 0.0, 1.987e-07, -1.0, 0.0, 2.384e-07, -1.0, 0.0, -2.384e-07, 1.0, 0.0, -2.384e-07, 1.0, 0.0, -2.384e-07, 1.0, 0.0, -2.384e-07, 1.0, 0.0, -2.384e-07, 1.0, 0.0, -2.384e-07, 1.0, 0.0, 0.0, 1.0, 0.0, 0.0, 1.0, 0.0, 0.0, 1.0, 0.0, 0.0, 1.0, 0.0, 0.0, 1.0, 0.0, 0.0, 1.0, 0.0, 0.0, 1.0, 0.0, 0.0, 1.0, 0.0, 0.0, 1.0, 0.0, 0.0, 1.0, 0.0, 0.0, 1.0, 0.0, 0.0, 1.0, 0.0, -3.179e-07, 1.0, 0.0, -3.179e-07, 1.0, 0.0, -3.179e-07, 1.0, 0.0, -3.179e-07, 1.0, 0.0, -3.179e-07, 1.0, 0.0, -3.179e-07, 1.0, 0.0, -2.203e-07, 1.0, 5.705e-09, -1.699e-07, 1.0, -3.649e-07, -1.733e-07, 1.0, 0.0, -1.733e-07, 1.0, 0.0, -1.699e-07, 1.0, -3.649e-07, -2.384e-07, 1.0, -9.537e-07, -2.203e-07, 1.0, 5.705e-09, -1.733e-07, 1.0, 0.0, -1.18e-07, 1.0, 0.0, -2.384e-07, 1.0, -9.537e-07, -1.699e-07, 1.0, -3.649e-07, -3.255e-08, 1.0, -1.302e-07, -2.203e-07, 1.0, 5.705e-09, -1.18e-07, 1.0, 0.0, -2.307e-07, 1.0, -2.636e-07, -1.18e-07, 1.0, 0.0, -3.255e-08, 1.0, -1.302e-07, -2.307e-07, 1.0, -2.636e-07, -3.255e-08, 1.0, -1.302e-07, -1.699e-07, 1.0, -3.649e-07, -3.012e-07, 1.0, 4.819e-06, -2.307e-07, 1.0, -2.636e-07, -3.255e-08, 1.0, -1.302e-07, -3.012e-07, 1.0, 4.819e-06, -2.203e-07, 1.0, 5.705e-09, -2.307e-07, 1.0, -2.636e-07, -1.174e-07, 1.0, -5.759e-08, -3.012e-07, 1.0, 4.819e-06, -1.699e-07, 1.0, -3.649e-07, -1.13e-07, 1.0, 2.013e-07, -2.203e-07, 1.0, 5.705e-09, -1.174e-07, 1.0, -5.759e-08, -1.928e-07, 1.0, 1.102e-07, -1.174e-07, 1.0, -5.759e-08, -1.13e-07, 1.0, 2.013e-07, -1.928e-07, 1.0, 1.102e-07, -1.13e-07, 1.0, 2.013e-07, -1.699e-07, 1.0, -3.649e-07, -1.06e-07, 1.0, 0.0, -1.928e-07, 1.0, 1.102e-07, -1.13e-07, 1.0, 2.013e-07, -1.06e-07, 1.0, 0.0, -4.768e-07, 1.0, 0.0, -4.768e-07, 1.0, 0.0, -4.768e-07, 1.0, 0.0, -4.768e-07, 1.0, 0.0, -4.768e-07, 1.0, 0.0, -4.768e-07, 1.0, 0.0, -4.768e-07, 1.0, 0.0, -4.768e-07, 1.0, 0.0, -4.768e-07, 1.0, 0.0, -4.768e-07, 1.0, 0.0, -4.768e-07, 1.0, 0.0, -4.768e-07, 1.0, 0.0])] * 3)])

# ---- objects
ob_boar = bpy.data.objects.new('Boar', me_boar)

# ---- transforms, parenting, visibility, modifiers, constraints
ob_boar.location = (0.0, 0.0, 0.0)
ob_boar.lineart.crease_threshold = 0.0

# ---- collection membership
col_collection_1.objects.link(ob_boar)

# ---- scene / render settings (as saved in the file)
scene.frame_start = 1; scene.frame_end = 250; scene.frame_set(1)
scene.render.engine = 'BLENDER_EEVEE_NEXT'
scene.render.resolution_percentage = 50
scene.render.dither_intensity = 0.0
scene.cycles.use_denoising = False
scene.cycles.samples = 128
scene.cycles.sampling_pattern = 'TABULATED_SOBOL'
scene.cycles.light_sampling_threshold = 0.0
scene.cycles.use_adaptive_sampling = False
scene.cycles.use_light_tree = False
scene.cycles.blur_glossy = 0.0
scene.cycles.sample_clamp_indirect = 0.0
scene.view_settings.view_transform = 'Standard'
bpy.context.view_layer.update()

# ---- added for rendering (the .blend has no active camera and no usable light): camera, sun
cam_auto = bpy.data.cameras.new('AutoCamera')
cam_auto.lens = 50.0
cam_auto.sensor_width = 36.0
cam_auto.clip_end = 1000.0
ob_auto_camera = bpy.data.objects.new('AutoCamera', cam_auto)
scene.collection.objects.link(ob_auto_camera)
ob_auto_camera.location = (16.6283, -14.454, 13.3027)
ob_auto_camera.rotation_euler = (1.09748, -7.21219e-08, 0.694738)
scene.camera = ob_auto_camera
light_auto_sun = bpy.data.lights.new('AutoSun', 'SUN')
light_auto_sun.energy = 3.0
light_auto_sun.angle = 0.0523599
ob_auto_sun = bpy.data.objects.new('AutoSun', light_auto_sun)
scene.collection.objects.link(ob_auto_sun)
ob_auto_sun.rotation_euler = (0.872665, 0.174533, 0.523599)
bpy.context.view_layer.update()
